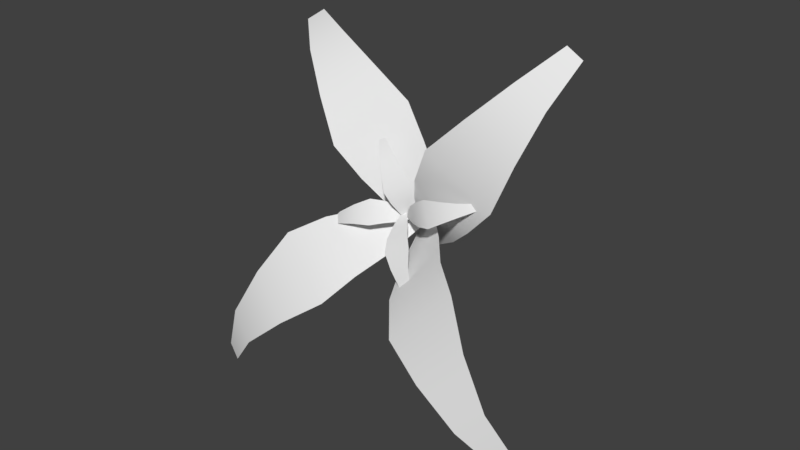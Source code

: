 # Source: PalmTree.blend  (saved by Blender 2.79.0; exported with 4.5.12 LTS)
import bpy
from mathutils import Matrix  # noqa: F401  (used for matrix-valued properties, if any)

bpy.ops.wm.read_factory_settings(use_empty=True)
scene = bpy.context.scene
scene.name = 'Scene'

# ---- collections
col_collection_1 = bpy.data.collections.new('Collection 1'); scene.collection.children.link(col_collection_1)

# ---- world
world_world = bpy.data.worlds.new('World'); scene.world = world_world
world_world.color = (0.05088, 0.05088, 0.05088)
world_world.use_sun_shadow = False
world_world.sun_shadow_jitter_overblur = 0.0
world_world.cycles.sampling_method = 'MANUAL'

# ---- meshes
me_plane_008 = bpy.data.meshes.new('Plane.008')
me_plane_008.from_pydata([(-0.2891, 0.5831, 0.3452), (0.2891, 0.5831, 0.3452), (-0.1, 1.0, 0.0), (0.1, 1.0, 0.0), (-0.3869, 0.2142, 0.6158), (0.3835, 0.2142, 0.6158), (-0.458, -0.205, 0.7556), (0.4546, -0.205, 0.7556), (-0.3344, -0.7641, 0.7556), (0.3311, -0.7641, 0.7556), (-0.2084, -1.334, 0.6269), (0.205, -1.334, 0.6269), (-0.1074, -1.818, 0.2858), (0.104, -1.818, 0.2858)], [], [(0, 1, 3, 2), (1, 0, 4, 5), (5, 4, 6, 7), (7, 6, 8, 9), (9, 8, 10, 11), (11, 10, 12, 13)])
me_plane_008.polygons.foreach_set('use_smooth', [True] * 6)
_uv = me_plane_008.uv_layers.new(name='UVMap')
_uv.uv.foreach_set('vector', [0.9773, 0.8219, 0.9773, 0.3109, 1.216, 0.478, 1.216, 0.6548, 0.9773, 0.3109, 0.9773, 0.8219, 0.7752, 0.9083, 0.7752, 0.2275, 0.7752, 0.2275, 0.7752, 0.9083, 0.5799, 0.9711, 0.5799, 0.1646, 0.5799, 0.1646, 0.5799, 0.9711, 0.3329, 0.8619, 0.3329, 0.2738, 0.3329, 0.2738, 0.3329, 0.8619, 0.0747, 0.7505, 0.0747, 0.3853, 0.0747, 0.3853, 0.0747, 0.7505, -0.187, 0.6613, -0.187, 0.4745])
me_plane_008.use_remesh_preserve_volume = False
me_plane_008.use_remesh_preserve_attributes = False
me_plane_008.use_mirror_vertex_groups = False
me_plane_008.update()
me_plane_007 = bpy.data.meshes.new('Plane.007')
me_plane_007.from_pydata([(-0.2891, 0.5831, 0.3452), (0.2891, 0.5831, 0.3452), (-0.1, 1.0, 0.0), (0.1, 1.0, 0.0), (-0.3869, 0.2142, 0.6158), (0.3835, 0.2142, 0.6158), (-0.458, -0.205, 0.7556), (0.4546, -0.205, 0.7556), (-0.3344, -0.7641, 0.7556), (0.3311, -0.7641, 0.7556), (-0.2084, -1.334, 0.6269), (0.205, -1.334, 0.6269), (-0.1074, -1.818, 0.2858), (0.104, -1.818, 0.2858)], [], [(0, 1, 3, 2), (1, 0, 4, 5), (5, 4, 6, 7), (7, 6, 8, 9), (9, 8, 10, 11), (11, 10, 12, 13)])
me_plane_007.polygons.foreach_set('use_smooth', [True] * 6)
_uv = me_plane_007.uv_layers.new(name='UVMap')
_uv.uv.foreach_set('vector', [0.9773, 0.8219, 0.9773, 0.3109, 1.216, 0.478, 1.216, 0.6548, 0.9773, 0.3109, 0.9773, 0.8219, 0.7752, 0.9083, 0.7752, 0.2275, 0.7752, 0.2275, 0.7752, 0.9083, 0.5799, 0.9711, 0.5799, 0.1646, 0.5799, 0.1646, 0.5799, 0.9711, 0.3329, 0.8619, 0.3329, 0.2738, 0.3329, 0.2738, 0.3329, 0.8619, 0.0747, 0.7505, 0.0747, 0.3853, 0.0747, 0.3853, 0.0747, 0.7505, -0.187, 0.6613, -0.187, 0.4745])
me_plane_007.use_remesh_preserve_volume = False
me_plane_007.use_remesh_preserve_attributes = False
me_plane_007.use_mirror_vertex_groups = False
me_plane_007.update()
me_plane_006 = bpy.data.meshes.new('Plane.006')
me_plane_006.from_pydata([(-0.2891, 0.5831, 0.3452), (0.2891, 0.5831, 0.3452), (-0.1, 1.0, 0.0), (0.1, 1.0, 0.0), (-0.3869, 0.2142, 0.6158), (0.3835, 0.2142, 0.6158), (-0.458, -0.205, 0.7556), (0.4546, -0.205, 0.7556), (-0.3344, -0.7641, 0.7556), (0.3311, -0.7641, 0.7556), (-0.2084, -1.334, 0.6269), (0.205, -1.334, 0.6269), (-0.1074, -1.818, 0.2858), (0.104, -1.818, 0.2858)], [], [(0, 1, 3, 2), (1, 0, 4, 5), (5, 4, 6, 7), (7, 6, 8, 9), (9, 8, 10, 11), (11, 10, 12, 13)])
me_plane_006.polygons.foreach_set('use_smooth', [True] * 6)
_uv = me_plane_006.uv_layers.new(name='UVMap')
_uv.uv.foreach_set('vector', [0.9773, 0.8219, 0.9773, 0.3109, 1.216, 0.478, 1.216, 0.6548, 0.9773, 0.3109, 0.9773, 0.8219, 0.7752, 0.9083, 0.7752, 0.2275, 0.7752, 0.2275, 0.7752, 0.9083, 0.5799, 0.9711, 0.5799, 0.1646, 0.5799, 0.1646, 0.5799, 0.9711, 0.3329, 0.8619, 0.3329, 0.2738, 0.3329, 0.2738, 0.3329, 0.8619, 0.0747, 0.7505, 0.0747, 0.3853, 0.0747, 0.3853, 0.0747, 0.7505, -0.187, 0.6613, -0.187, 0.4745])
me_plane_006.use_remesh_preserve_volume = False
me_plane_006.use_remesh_preserve_attributes = False
me_plane_006.use_mirror_vertex_groups = False
me_plane_006.update()
me_plane_005 = bpy.data.meshes.new('Plane.005')
me_plane_005.from_pydata([(-0.2891, 0.5831, 0.3452), (0.2891, 0.5831, 0.3452), (-0.1, 1.0, 0.0), (0.1, 1.0, 0.0), (-0.3869, 0.2142, 0.6158), (0.3835, 0.2142, 0.6158), (-0.458, -0.205, 0.7556), (0.4546, -0.205, 0.7556), (-0.3344, -0.7641, 0.7556), (0.3311, -0.7641, 0.7556), (-0.2084, -1.334, 0.6269), (0.205, -1.334, 0.6269), (-0.1074, -1.818, 0.2858), (0.104, -1.818, 0.2858)], [], [(0, 1, 3, 2), (1, 0, 4, 5), (5, 4, 6, 7), (7, 6, 8, 9), (9, 8, 10, 11), (11, 10, 12, 13)])
me_plane_005.polygons.foreach_set('use_smooth', [True] * 6)
_uv = me_plane_005.uv_layers.new(name='UVMap')
_uv.uv.foreach_set('vector', [0.9773, 0.8219, 0.9773, 0.3109, 1.216, 0.478, 1.216, 0.6548, 0.9773, 0.3109, 0.9773, 0.8219, 0.7752, 0.9083, 0.7752, 0.2275, 0.7752, 0.2275, 0.7752, 0.9083, 0.5799, 0.9711, 0.5799, 0.1646, 0.5799, 0.1646, 0.5799, 0.9711, 0.3329, 0.8619, 0.3329, 0.2738, 0.3329, 0.2738, 0.3329, 0.8619, 0.0747, 0.7505, 0.0747, 0.3853, 0.0747, 0.3853, 0.0747, 0.7505, -0.187, 0.6613, -0.187, 0.4745])
me_plane_005.use_remesh_preserve_volume = False
me_plane_005.use_remesh_preserve_attributes = False
me_plane_005.use_mirror_vertex_groups = False
me_plane_005.update()
me_plane_004 = bpy.data.meshes.new('Plane.004')
me_plane_004.from_pydata([(-0.2891, 0.5831, 0.3452), (0.2891, 0.5831, 0.3452), (-0.1, 1.0, 0.0), (0.1, 1.0, 0.0), (-0.3869, 0.2142, 0.6158), (0.3835, 0.2142, 0.6158), (-0.458, -0.205, 0.7556), (0.4546, -0.205, 0.7556), (-0.3344, -0.7641, 0.7556), (0.3311, -0.7641, 0.7556), (-0.2084, -1.334, 0.6269), (0.205, -1.334, 0.6269), (-0.1074, -1.818, 0.2858), (0.104, -1.818, 0.2858)], [], [(0, 1, 3, 2), (1, 0, 4, 5), (5, 4, 6, 7), (7, 6, 8, 9), (9, 8, 10, 11), (11, 10, 12, 13)])
me_plane_004.polygons.foreach_set('use_smooth', [True] * 6)
_uv = me_plane_004.uv_layers.new(name='UVMap')
_uv.uv.foreach_set('vector', [0.9773, 0.8219, 0.9773, 0.3109, 1.216, 0.478, 1.216, 0.6548, 0.9773, 0.3109, 0.9773, 0.8219, 0.7752, 0.9083, 0.7752, 0.2275, 0.7752, 0.2275, 0.7752, 0.9083, 0.5799, 0.9711, 0.5799, 0.1646, 0.5799, 0.1646, 0.5799, 0.9711, 0.3329, 0.8619, 0.3329, 0.2738, 0.3329, 0.2738, 0.3329, 0.8619, 0.0747, 0.7505, 0.0747, 0.3853, 0.0747, 0.3853, 0.0747, 0.7505, -0.187, 0.6613, -0.187, 0.4745])
me_plane_004.use_remesh_preserve_volume = False
me_plane_004.use_remesh_preserve_attributes = False
me_plane_004.use_mirror_vertex_groups = False
me_plane_004.update()
me_plane_003 = bpy.data.meshes.new('Plane.003')
me_plane_003.from_pydata([(-0.2891, 0.5831, 0.3452), (0.2891, 0.5831, 0.3452), (-0.1, 1.0, 0.0), (0.1, 1.0, 0.0), (-0.3869, 0.2142, 0.6158), (0.3835, 0.2142, 0.6158), (-0.458, -0.205, 0.7556), (0.4546, -0.205, 0.7556), (-0.3344, -0.7641, 0.7556), (0.3311, -0.7641, 0.7556), (-0.2084, -1.334, 0.6269), (0.205, -1.334, 0.6269), (-0.1074, -1.818, 0.2858), (0.104, -1.818, 0.2858)], [], [(0, 1, 3, 2), (1, 0, 4, 5), (5, 4, 6, 7), (7, 6, 8, 9), (9, 8, 10, 11), (11, 10, 12, 13)])
me_plane_003.polygons.foreach_set('use_smooth', [True] * 6)
_uv = me_plane_003.uv_layers.new(name='UVMap')
_uv.uv.foreach_set('vector', [0.9773, 0.8219, 0.9773, 0.3109, 1.216, 0.478, 1.216, 0.6548, 0.9773, 0.3109, 0.9773, 0.8219, 0.7752, 0.9083, 0.7752, 0.2275, 0.7752, 0.2275, 0.7752, 0.9083, 0.5799, 0.9711, 0.5799, 0.1646, 0.5799, 0.1646, 0.5799, 0.9711, 0.3329, 0.8619, 0.3329, 0.2738, 0.3329, 0.2738, 0.3329, 0.8619, 0.0747, 0.7505, 0.0747, 0.3853, 0.0747, 0.3853, 0.0747, 0.7505, -0.187, 0.6613, -0.187, 0.4745])
me_plane_003.use_remesh_preserve_volume = False
me_plane_003.use_remesh_preserve_attributes = False
me_plane_003.use_mirror_vertex_groups = False
me_plane_003.update()
me_plane_002 = bpy.data.meshes.new('Plane.002')
me_plane_002.from_pydata([(-0.2891, 0.5831, 0.3452), (0.2891, 0.5831, 0.3452), (-0.1, 1.0, 0.0), (0.1, 1.0, 0.0), (-0.3869, 0.2142, 0.6158), (0.3835, 0.2142, 0.6158), (-0.458, -0.205, 0.7556), (0.4546, -0.205, 0.7556), (-0.3344, -0.7641, 0.7556), (0.3311, -0.7641, 0.7556), (-0.2084, -1.334, 0.6269), (0.205, -1.334, 0.6269), (-0.1074, -1.818, 0.2858), (0.104, -1.818, 0.2858)], [], [(0, 1, 3, 2), (1, 0, 4, 5), (5, 4, 6, 7), (7, 6, 8, 9), (9, 8, 10, 11), (11, 10, 12, 13)])
me_plane_002.polygons.foreach_set('use_smooth', [True] * 6)
_uv = me_plane_002.uv_layers.new(name='UVMap')
_uv.uv.foreach_set('vector', [0.9773, 0.8219, 0.9773, 0.3109, 1.216, 0.478, 1.216, 0.6548, 0.9773, 0.3109, 0.9773, 0.8219, 0.7752, 0.9083, 0.7752, 0.2275, 0.7752, 0.2275, 0.7752, 0.9083, 0.5799, 0.9711, 0.5799, 0.1646, 0.5799, 0.1646, 0.5799, 0.9711, 0.3329, 0.8619, 0.3329, 0.2738, 0.3329, 0.2738, 0.3329, 0.8619, 0.0747, 0.7505, 0.0747, 0.3853, 0.0747, 0.3853, 0.0747, 0.7505, -0.187, 0.6613, -0.187, 0.4745])
me_plane_002.use_remesh_preserve_volume = False
me_plane_002.use_remesh_preserve_attributes = False
me_plane_002.use_mirror_vertex_groups = False
me_plane_002.update()
me_plane_001 = bpy.data.meshes.new('Plane.001')
me_plane_001.from_pydata([(-0.2891, 0.5831, 0.3452), (0.2891, 0.5831, 0.3452), (-0.1, 1.0, 0.0), (0.1, 1.0, 0.0), (-0.3869, 0.2142, 0.6158), (0.3835, 0.2142, 0.6158), (-0.458, -0.205, 0.7556), (0.4546, -0.205, 0.7556), (-0.3344, -0.7641, 0.7556), (0.3311, -0.7641, 0.7556), (-0.2084, -1.334, 0.6269), (0.205, -1.334, 0.6269), (-0.1074, -1.818, 0.2858), (0.104, -1.818, 0.2858)], [], [(0, 1, 3, 2), (1, 0, 4, 5), (5, 4, 6, 7), (7, 6, 8, 9), (9, 8, 10, 11), (11, 10, 12, 13)])
me_plane_001.polygons.foreach_set('use_smooth', [True] * 6)
_uv = me_plane_001.uv_layers.new(name='UVMap')
_uv.uv.foreach_set('vector', [0.9773, 0.8219, 0.9773, 0.3109, 1.216, 0.478, 1.216, 0.6548, 0.9773, 0.3109, 0.9773, 0.8219, 0.7752, 0.9083, 0.7752, 0.2275, 0.7752, 0.2275, 0.7752, 0.9083, 0.5799, 0.9711, 0.5799, 0.1646, 0.5799, 0.1646, 0.5799, 0.9711, 0.3329, 0.8619, 0.3329, 0.2738, 0.3329, 0.2738, 0.3329, 0.8619, 0.0747, 0.7505, 0.0747, 0.3853, 0.0747, 0.3853, 0.0747, 0.7505, -0.187, 0.6613, -0.187, 0.4745])
me_plane_001.use_remesh_preserve_volume = False
me_plane_001.use_remesh_preserve_attributes = False
me_plane_001.use_mirror_vertex_groups = False
me_plane_001.update()
me_circle = bpy.data.meshes.new('Circle')
me_circle.from_pydata([(-1.421e-14, -1.0, -1.192e-07), (-0.4339, -0.901, -5.96e-08), (-0.7818, -0.6235, -5.96e-08), (-0.9749, -0.2225, 0.0), (-0.9749, 0.2225, 4.47e-08), (-0.7818, 0.6235, 5.96e-08), (-0.4339, 0.901, 5.96e-08), (-1.51e-07, 1.0, 1.192e-07), (0.4339, 0.901, 5.96e-08), (0.7818, 0.6235, 5.96e-08), (0.9749, 0.2225, 4.47e-08), (0.9749, -0.2225, 0.0), (0.7818, -0.6235, -5.96e-08), (0.4339, -0.901, -5.96e-08), (-1.421e-14, -1.0, 1.085), (-0.4339, -0.901, 1.085), (-0.7818, -0.6235, 1.085), (-0.9749, -0.2225, 1.085), (-0.9749, 0.2225, 1.085), (-0.7818, 0.6235, 1.085), (-0.4339, 0.901, 1.085), (-1.51e-07, 1.0, 1.085), (0.4339, 0.901, 1.085), (0.7818, 0.6235, 1.085), (0.9749, 0.2225, 1.085), (0.9749, -0.2225, 1.085), (0.7818, -0.6235, 1.085), (0.4339, -0.901, 1.085), (-1.522e-06, -1.007, 2.978), (-0.4339, -0.9185, 3.023), (-0.7818, -0.6712, 3.149), (-0.9749, -0.3137, 3.33), (-0.9749, 0.08296, 3.532), (-0.7818, 0.4404, 3.714), (-0.4339, 0.6877, 3.84), (-1.673e-06, 0.776, 3.885), (0.4339, 0.6877, 3.84), (0.7818, 0.4404, 3.714), (0.9749, 0.08296, 3.532), (0.9749, -0.3137, 3.33), (0.7818, -0.6712, 3.149), (0.4339, -0.9185, 3.023), (-3.693e-06, -1.007, 6.324), (-0.4339, -0.9185, 6.369), (-0.7818, -0.6712, 6.495), (-0.9749, -0.3137, 6.677), (-0.9749, 0.08296, 6.878), (-0.7818, 0.4404, 7.06), (-0.4339, 0.6877, 7.186), (-3.844e-06, 0.776, 7.231), (0.4339, 0.6877, 7.186), (0.7818, 0.4404, 7.06), (0.9749, 0.08296, 6.878), (0.9749, -0.3137, 6.677), (0.7818, -0.6712, 6.495), (0.4339, -0.9185, 6.369), (-6.038e-06, -1.314, 9.94), (-0.4339, -1.226, 9.985), (-0.7818, -0.9789, 10.11), (-0.9749, -0.6214, 10.29), (-0.9749, -0.2247, 10.49), (-0.7818, 0.1327, 10.68), (-0.4339, 0.38, 10.8), (-6.189e-06, 0.4683, 10.85), (0.4339, 0.38, 10.8), (0.7818, 0.1327, 10.68), (0.9749, -0.2247, 10.49), (0.9749, -0.6214, 10.29), (0.7818, -0.9789, 10.11), (0.4339, -1.226, 9.985), (-6.038e-06, -2.257, 12.1), (-0.4339, -2.196, 12.18), (-0.7818, -2.026, 12.39), (-0.9749, -1.779, 12.71), (-0.9749, -1.505, 13.06), (-0.7818, -1.258, 13.38), (-0.4339, -1.087, 13.6), (-6.189e-06, -1.026, 13.67), (0.4339, -1.087, 13.6), (0.7818, -1.258, 13.38), (0.9749, -1.505, 13.06), (0.9749, -1.779, 12.71), (0.7818, -2.026, 12.39), (0.4339, -2.196, 12.18), (-6.038e-06, -4.805, 14.42), (-0.4339, -4.744, 14.5), (-0.7818, -4.573, 14.72), (-0.9749, -4.326, 15.04), (-0.9749, -4.052, 15.39), (-0.7818, -3.805, 15.7), (-0.4339, -3.635, 15.92), (-6.189e-06, -3.574, 16.0), (0.4339, -3.635, 15.92), (0.7818, -3.805, 15.7), (0.9749, -4.052, 15.39), (0.9749, -4.326, 15.04), (0.7818, -4.573, 14.72), (0.4339, -4.744, 14.5), (-6.038e-06, -8.084, 15.94), (-0.4339, -8.021, 16.02), (-0.7818, -7.844, 16.23), (-0.9749, -7.588, 16.54), (-0.9749, -7.303, 16.88), (-0.7818, -7.047, 17.19), (-0.4339, -6.87, 17.4), (-6.189e-06, -6.807, 17.48), (0.4339, -6.87, 17.4), (0.7818, -7.047, 17.19), (0.9749, -7.303, 16.88), (0.9749, -7.588, 16.54), (0.7818, -7.844, 16.23), (0.4339, -8.021, 16.02)], [], [(3, 2, 16, 17), (11, 10, 24, 25), (4, 3, 17, 18), (12, 11, 25, 26), (5, 4, 18, 19), (13, 12, 26, 27), (6, 5, 19, 20), (0, 13, 27, 14), (7, 6, 20, 21), (8, 7, 21, 22), (1, 0, 14, 15), (9, 8, 22, 23), (2, 1, 15, 16), (10, 9, 23, 24), (18, 17, 31, 32), (26, 25, 39, 40), (19, 18, 32, 33), (27, 26, 40, 41), (20, 19, 33, 34), (14, 27, 41, 28), (21, 20, 34, 35), (22, 21, 35, 36), (15, 14, 28, 29), (23, 22, 36, 37), (16, 15, 29, 30), (24, 23, 37, 38), (17, 16, 30, 31), (25, 24, 38, 39), (41, 40, 54, 55), (34, 33, 47, 48), (28, 41, 55, 42), (35, 34, 48, 49), (36, 35, 49, 50), (29, 28, 42, 43), (37, 36, 50, 51), (30, 29, 43, 44), (38, 37, 51, 52), (31, 30, 44, 45), (39, 38, 52, 53), (32, 31, 45, 46), (40, 39, 53, 54), (33, 32, 46, 47), (49, 48, 62, 63), (50, 49, 63, 64), (43, 42, 56, 57), (51, 50, 64, 65), (44, 43, 57, 58), (52, 51, 65, 66), (45, 44, 58, 59), (53, 52, 66, 67), (46, 45, 59, 60), (54, 53, 67, 68), (47, 46, 60, 61), (55, 54, 68, 69), (48, 47, 61, 62), (42, 55, 69, 56), (65, 64, 78, 79), (58, 57, 71, 72), (66, 65, 79, 80), (59, 58, 72, 73), (67, 66, 80, 81), (60, 59, 73, 74), (68, 67, 81, 82), (61, 60, 74, 75), (69, 68, 82, 83), (62, 61, 75, 76), (56, 69, 83, 70), (63, 62, 76, 77), (64, 63, 77, 78), (57, 56, 70, 71), (73, 72, 86, 87), (81, 80, 94, 95), (74, 73, 87, 88), (82, 81, 95, 96), (75, 74, 88, 89), (83, 82, 96, 97), (76, 75, 89, 90), (70, 83, 97, 84), (77, 76, 90, 91), (78, 77, 91, 92), (71, 70, 84, 85), (79, 78, 92, 93), (72, 71, 85, 86), (80, 79, 93, 94), (96, 95, 109, 110), (89, 88, 102, 103), (97, 96, 110, 111), (90, 89, 103, 104), (84, 97, 111, 98), (91, 90, 104, 105), (92, 91, 105, 106), (85, 84, 98, 99), (93, 92, 106, 107), (86, 85, 99, 100), (94, 93, 107, 108), (87, 86, 100, 101), (95, 94, 108, 109), (88, 87, 101, 102)])
me_circle.polygons.foreach_set('use_smooth', [True] * 98)
_uv = me_circle.uv_layers.new(name='UVMap')
_uv.uv.foreach_set('vector', [0.0, 0.0, 1.0, 0.0, 1.0, 1.0, 0.0, 1.0, 0.0, 0.0, 1.0, 0.0, 1.0, 1.0, 0.0, 1.0, 0.0, 0.0, 1.0, 0.0, 1.0, 1.0, 0.0, 1.0, 0.0, 0.0, 1.0, 0.0, 1.0, 1.0, 0.0, 1.0, 0.0, 0.0, 1.0, 0.0, 1.0, 1.0, 0.0, 1.0, 0.0, 0.0, 1.0, 0.0, 1.0, 1.0, 0.0, 1.0, 0.0, 0.0, 1.0, 0.0, 1.0, 1.0, 0.0, 1.0, 0.0, 0.0, 1.0, 0.0, 1.0, 1.0, 0.0, 1.0, 0.0, 0.0, 1.0, 0.0, 1.0, 1.0, 0.0, 1.0, 0.0, 0.0, 1.0, 0.0, 1.0, 1.0, 0.0, 1.0, 0.0, 0.0, 1.0, 0.0, 1.0, 1.0, 0.0, 1.0, 0.0, 0.0, 1.0, 0.0, 1.0, 1.0, 0.0, 1.0, 0.0, 0.0, 1.0, 0.0, 1.0, 1.0, 0.0, 1.0, 0.0, 0.0, 1.0, 0.0, 1.0, 1.0, 0.0, 1.0, 0.0, 0.0, 1.0, 0.0, 1.0, 1.0, 0.0, 1.0, 0.0, 0.0, 1.0, 0.0, 1.0, 1.0, 0.0, 1.0, 0.0, 0.0, 1.0, 0.0, 1.0, 1.0, 0.0, 1.0, 0.0, 0.0, 1.0, 0.0, 1.0, 1.0, 0.0, 1.0, 0.0, 0.0, 1.0, 0.0, 1.0, 1.0, 0.0, 1.0, 0.0, 0.0, 1.0, 0.0, 1.0, 1.0, 0.0, 1.0, 0.0, 0.0, 1.0, 0.0, 1.0, 1.0, 0.0, 1.0, 0.0, 0.0, 1.0, 0.0, 1.0, 1.0, 0.0, 1.0, 0.0, 0.0, 1.0, 0.0, 1.0, 1.0, 0.0, 1.0, 0.0, 0.0, 1.0, 0.0, 1.0, 1.0, 0.0, 1.0, 0.0, 0.0, 1.0, 0.0, 1.0, 1.0, 0.0, 1.0, 0.0, 0.0, 1.0, 0.0, 1.0, 1.0, 0.0, 1.0, 0.0, 0.0, 1.0, 0.0, 1.0, 1.0, 0.0, 1.0, 0.0, 0.0, 1.0, 0.0, 1.0, 1.0, 0.0, 1.0, 0.0, 0.0, 1.0, 0.0, 1.0, 1.0, 0.0, 1.0, 0.0, 0.0, 1.0, 0.0, 1.0, 1.0, 0.0, 1.0, 0.0, 0.0, 1.0, 0.0, 1.0, 1.0, 0.0, 1.0, 0.0, 0.0, 1.0, 0.0, 1.0, 1.0, 0.0, 1.0, 0.0, 0.0, 1.0, 0.0, 1.0, 1.0, 0.0, 1.0, 0.0, 0.0, 1.0, 0.0, 1.0, 1.0, 0.0, 1.0, 0.0, 0.0, 1.0, 0.0, 1.0, 1.0, 0.0, 1.0, 0.0, 0.0, 1.0, 0.0, 1.0, 1.0, 0.0, 1.0, 0.0, 0.0, 1.0, 0.0, 1.0, 1.0, 0.0, 1.0, 0.0, 0.0, 1.0, 0.0, 1.0, 1.0, 0.0, 1.0, 0.0, 0.0, 1.0, 0.0, 1.0, 1.0, 0.0, 1.0, 0.0, 0.0, 1.0, 0.0, 1.0, 1.0, 0.0, 1.0, 0.0, 0.0, 1.0, 0.0, 1.0, 1.0, 0.0, 1.0, 0.0, 0.0, 1.0, 0.0, 1.0, 1.0, 0.0, 1.0, 0.0, 0.0, 1.0, 0.0, 1.0, 1.0, 0.0, 1.0, 0.0, 0.0, 1.0, 0.0, 1.0, 1.0, 0.0, 1.0, 0.0, 0.0, 1.0, 0.0, 1.0, 1.0, 0.0, 1.0, 0.0, 0.0, 1.0, 0.0, 1.0, 1.0, 0.0, 1.0, 0.0, 0.0, 1.0, 0.0, 1.0, 1.0, 0.0, 1.0, 0.0, 0.0, 1.0, 0.0, 1.0, 1.0, 0.0, 1.0, 0.0, 0.0, 1.0, 0.0, 1.0, 1.0, 0.0, 1.0, 0.0, 0.0, 1.0, 0.0, 1.0, 1.0, 0.0, 1.0, 0.0, 0.0, 1.0, 0.0, 1.0, 1.0, 0.0, 1.0, 0.0, 0.0, 1.0, 0.0, 1.0, 1.0, 0.0, 1.0, 0.0, 0.0, 1.0, 0.0, 1.0, 1.0, 0.0, 1.0, 0.0, 0.0, 1.0, 0.0, 1.0, 1.0, 0.0, 1.0, 0.0, 0.0, 1.0, 0.0, 1.0, 1.0, 0.0, 1.0, 0.0, 0.0, 1.0, 0.0, 1.0, 1.0, 0.0, 1.0, 0.0, 0.0, 1.0, 0.0, 1.0, 1.0, 0.0, 1.0, 0.0, 0.0, 1.0, 0.0, 1.0, 1.0, 0.0, 1.0, 0.0, 0.0, 1.0, 0.0, 1.0, 1.0, 0.0, 1.0, 0.0, 0.0, 1.0, 0.0, 1.0, 1.0, 0.0, 1.0, 0.0, 0.0, 1.0, 0.0, 1.0, 1.0, 0.0, 1.0, 0.0, 0.0, 1.0, 0.0, 1.0, 1.0, 0.0, 1.0, 0.0, 0.0, 1.0, 0.0, 1.0, 1.0, 0.0, 1.0, 0.0, 0.0, 1.0, 0.0, 1.0, 1.0, 0.0, 1.0, 0.0, 0.0, 1.0, 0.0, 1.0, 1.0, 0.0, 1.0, 0.0, 0.0, 1.0, 0.0, 1.0, 1.0, 0.0, 1.0, 0.0, 0.0, 1.0, 0.0, 1.0, 1.0, 0.0, 1.0, 0.0, 0.0, 1.0, 0.0, 1.0, 1.0, 0.0, 1.0, 0.0, 0.0, 1.0, 0.0, 1.0, 1.0, 0.0, 1.0, 0.0, 0.0, 1.0, 0.0, 1.0, 1.0, 0.0, 1.0, 0.0, 0.0, 1.0, 0.0, 1.0, 1.0, 0.0, 1.0, 0.0, 0.0, 1.0, 0.0, 1.0, 1.0, 0.0, 1.0, 0.0, 0.0, 1.0, 0.0, 1.0, 1.0, 0.0, 1.0, 0.0, 0.0, 1.0, 0.0, 1.0, 1.0, 0.0, 1.0, 0.0, 0.0, 1.0, 0.0, 1.0, 1.0, 0.0, 1.0, 0.0, 0.0, 1.0, 0.0, 1.0, 1.0, 0.0, 1.0, 0.0, 0.0, 1.0, 0.0, 1.0, 1.0, 0.0, 1.0, 0.0, 0.0, 1.0, 0.0, 1.0, 1.0, 0.0, 1.0, 0.0, 0.0, 1.0, 0.0, 1.0, 1.0, 0.0, 1.0, 0.0, 0.0, 1.0, 0.0, 1.0, 1.0, 0.0, 1.0, 0.0, 0.0, 1.0, 0.0, 1.0, 1.0, 0.0, 1.0, 0.0, 0.0, 1.0, 0.0, 1.0, 1.0, 0.0, 1.0, 0.0, 0.0, 1.0, 0.0, 1.0, 1.0, 0.0, 1.0, 0.0, 0.0, 1.0, 0.0, 1.0, 1.0, 0.0, 1.0, 0.0, 0.0, 1.0, 0.0, 1.0, 1.0, 0.0, 1.0, 0.0, 0.0, 1.0, 0.0, 1.0, 1.0, 0.0, 1.0, 0.0, 0.0, 1.0, 0.0, 1.0, 1.0, 0.0, 1.0, 0.0, 0.0, 1.0, 0.0, 1.0, 1.0, 0.0, 1.0, 0.0, 0.0, 1.0, 0.0, 1.0, 1.0, 0.0, 1.0, 0.0, 0.0, 1.0, 0.0, 1.0, 1.0, 0.0, 1.0, 0.0, 0.0, 1.0, 0.0, 1.0, 1.0, 0.0, 1.0, 0.0, 0.0, 1.0, 0.0, 1.0, 1.0, 0.0, 1.0, 0.0, 0.0, 1.0, 0.0, 1.0, 1.0, 0.0, 1.0, 0.0, 0.0, 1.0, 0.0, 1.0, 1.0, 0.0, 1.0, 0.0, 0.0, 1.0, 0.0, 1.0, 1.0, 0.0, 1.0, 0.0, 0.0, 1.0, 0.0, 1.0, 1.0, 0.0, 1.0, 0.0, 0.0, 1.0, 0.0, 1.0, 1.0, 0.0, 1.0, 0.0, 0.0, 1.0, 0.0, 1.0, 1.0, 0.0, 1.0])
me_circle.use_remesh_preserve_volume = False
me_circle.use_remesh_preserve_attributes = False
me_circle.use_mirror_vertex_groups = False
me_circle.update()

# ---- objects
ob_plane_007 = bpy.data.objects.new('Plane.007', me_plane_008)
ob_plane_006 = bpy.data.objects.new('Plane.006', me_plane_007)
ob_plane_005 = bpy.data.objects.new('Plane.005', me_plane_006)
ob_plane_004 = bpy.data.objects.new('Plane.004', me_plane_005)
ob_plane_003 = bpy.data.objects.new('Plane.003', me_plane_004)
ob_plane_002 = bpy.data.objects.new('Plane.002', me_plane_003)
ob_plane_001 = bpy.data.objects.new('Plane.001', me_plane_002)
ob_plane = bpy.data.objects.new('Plane', me_plane_001)
ob_circle = bpy.data.objects.new('Circle', me_circle)

# ---- transforms, parenting, visibility, modifiers, constraints
ob_plane_007.location = (0.1277, -1.784, 3.681)
ob_plane_007.rotation_euler = (1.15, -0.4178, 0.2353)
ob_plane_007.scale = (0.1631, 0.1631, 0.1631)
ob_plane_007.lineart.crease_threshold = 0.0
ob_plane_006.location = (0.2167, -1.697, 3.861)
ob_plane_006.rotation_euler = (-0.9784, -1.15, 2.67)
ob_plane_006.scale = (0.1631, 0.1631, 0.1631)
ob_plane_006.lineart.crease_threshold = 0.0
ob_plane_005.location = (-0.06583, -1.743, 3.744)
ob_plane_005.rotation_euler = (6.68, 0.7528, 5.361)
ob_plane_005.scale = (0.1631, 0.1631, 0.1631)
ob_plane_005.lineart.crease_threshold = 0.0
ob_plane_004.location = (0.005162, -1.68, 3.902)
ob_plane_004.rotation_euler = (5.072, 0.3964, 3.792)
ob_plane_004.scale = (0.1631, 0.1631, 0.1631)
ob_plane_004.lineart.crease_threshold = 0.0
ob_plane_003.location = (0.2709, -1.379, 3.959)
ob_plane_003.rotation_euler = (4.852, -0.5745, 3.237)
ob_plane_003.scale = (0.5002, 0.5002, 0.5002)
ob_plane_003.lineart.crease_threshold = 0.0
ob_plane_002.location = (-0.2925, -1.379, 3.927)
ob_plane_002.rotation_euler = (5.432, 0.5305, 3.966)
ob_plane_002.scale = (0.5002, 0.5002, 0.5002)
ob_plane_002.lineart.crease_threshold = 0.0
ob_plane_001.location = (0.4282, -1.722, 3.415)
ob_plane_001.rotation_euler = (0.9585, -0.7903, 0.3249)
ob_plane_001.scale = (0.5002, 0.5002, 0.5002)
ob_plane_001.lineart.crease_threshold = 0.0
ob_plane.location = (-0.2404, -1.752, 3.415)
ob_plane.rotation_euler = (0.9585, 0.5586, -0.3571)
ob_plane.scale = (0.5002, 0.5002, 0.5002)
ob_plane.lineart.crease_threshold = 0.0
ob_circle.location = (0.0, 0.0, 0.0)
ob_circle.scale = (0.2236, 0.2236, 0.2236)
ob_circle.hide_render = True
ob_circle.lineart.crease_threshold = 0.0

# ---- collection membership
col_collection_1.objects.link(ob_plane_007)
col_collection_1.objects.link(ob_plane_006)
col_collection_1.objects.link(ob_plane_005)
col_collection_1.objects.link(ob_plane_004)
col_collection_1.objects.link(ob_plane_003)
col_collection_1.objects.link(ob_plane_002)
col_collection_1.objects.link(ob_plane_001)
col_collection_1.objects.link(ob_plane)
col_collection_1.objects.link(ob_circle)

# ---- scene / render settings (as saved in the file)
scene.frame_start = 1; scene.frame_end = 250; scene.frame_set(1)
scene.render.engine = 'BLENDER_EEVEE_NEXT'
scene.render.resolution_percentage = 50
scene.render.dither_intensity = 0.0
scene.cycles.use_denoising = False
scene.cycles.samples = 128
scene.cycles.sampling_pattern = 'TABULATED_SOBOL'
scene.cycles.use_adaptive_sampling = False
scene.cycles.use_light_tree = False
scene.cycles.blur_glossy = 0.0
scene.cycles.sample_clamp_indirect = 0.0
scene.view_settings.view_transform = 'Standard'
bpy.context.view_layer.update()

# ---- added for rendering (the .blend has no active camera and no usable light): camera, sun
cam_auto = bpy.data.cameras.new('AutoCamera')
cam_auto.lens = 50.0
cam_auto.sensor_width = 36.0
cam_auto.clip_end = 1000.0
ob_auto_camera = bpy.data.objects.new('AutoCamera', cam_auto)
scene.collection.objects.link(ob_auto_camera)
ob_auto_camera.location = (3.33982, -5.71039, 6.3862)
ob_auto_camera.rotation_euler = (1.09748, -7.21219e-08, 0.694738)
scene.camera = ob_auto_camera
light_auto_sun = bpy.data.lights.new('AutoSun', 'SUN')
light_auto_sun.energy = 3.0
light_auto_sun.angle = 0.0523599
ob_auto_sun = bpy.data.objects.new('AutoSun', light_auto_sun)
scene.collection.objects.link(ob_auto_sun)
ob_auto_sun.rotation_euler = (0.872665, 0.174533, 0.523599)
bpy.context.view_layer.update()
